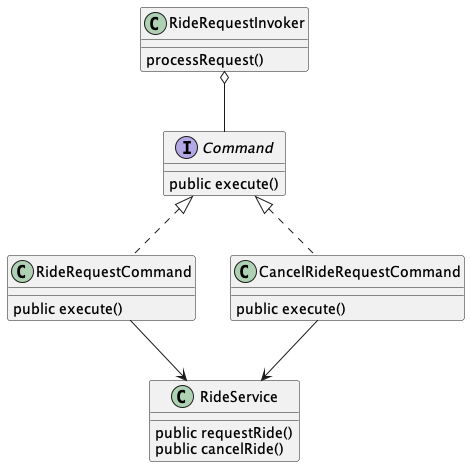

The diagram above was rendered by PlantUML. Its source (embedded in the PNG):
@startuml UberRides

class RideService {
    public requestRide()
    public cancelRide()
}

interface Command {
    public execute()
}

class RideRequestCommand {
    public execute()
}

class CancelRideRequestCommand {
    public execute()
}

class RideRequestInvoker {
    processRequest()
}

Command <|.. RideRequestCommand
Command <|.. CancelRideRequestCommand

' RideRequestInvoker --> Command
RideRequestInvoker o-- Command

RideRequestCommand --> RideService 
CancelRideRequestCommand --> RideService 
 

@enduml